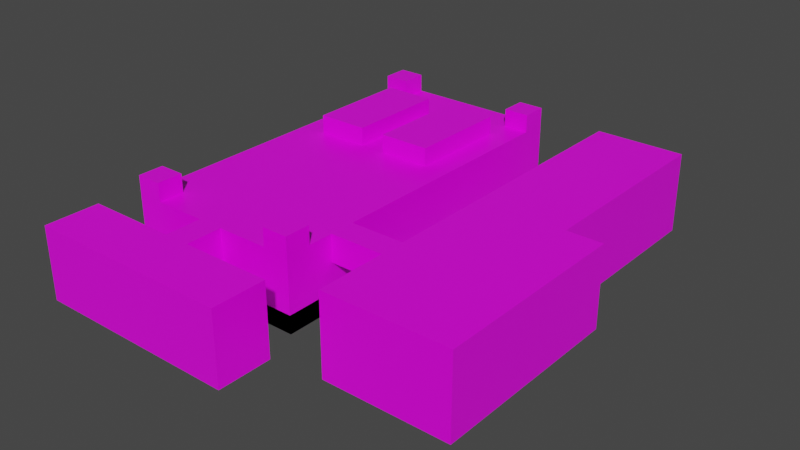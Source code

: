 # Source: schoolOfChemistry.blend  (saved by Blender 2.90.8; exported with 4.5.12 LTS)
import bpy
from mathutils import Matrix  # noqa: F401  (used for matrix-valued properties, if any)

bpy.ops.wm.read_factory_settings(use_empty=True)
scene = bpy.context.scene
scene.name = 'Scene'

# ---- collections
col_collection = bpy.data.collections.new('Collection'); scene.collection.children.link(col_collection)

# ---- images (referenced by path relative to the original .blend; pixels are not part of the script)
import os
ASSET_DIR = os.environ.get("B2B_ASSET_DIR", "")  # directory of the original .blend (textures are referenced by path, not embedded)
HERE = os.path.dirname(os.path.abspath(__file__))  # packed textures are extracted next to this script under _unpacked/

def load_image(name, relpath, width, height, colorspace="sRGB"):
    """Load a texture the original file referenced (path relative to the .blend, or extracted next to this script)."""
    p = next((c for c in (os.path.join(HERE, relpath), os.path.join(ASSET_DIR, relpath)) if relpath and os.path.exists(c)), "")
    if p:
        img = bpy.data.images.load(p, check_existing=True)
        img.name = name
    else:  # same state as the original file: an image datablock whose file is absent (Cycles renders it pink)
        img = bpy.data.images.new(name, width, height)
        img.source = "FILE"
        img.filepath = "//" + (relpath or name)
    img.colorspace_settings.name = colorspace
    return img
img_imphenziapalette01_png = load_image('ImphenziaPalette01.png', 'ImphenziaPalette01.png', 1024, 1024, 'sRGB')

# ---- materials (node trees are filled in below, after node groups)
mat_material = bpy.data.materials.new('Material')
mat_material.alpha_threshold = 0.0
mat_material.use_transparent_shadow = False
mat_material.line_color = (0.0, 0.0, 0.0, 1.0)

# ---- material node trees
mat_material.use_nodes = True; mat_material.node_tree.nodes.clear()
_N = mat_material.node_tree.nodes; _L = mat_material.node_tree.links
n0 = _N.new('ShaderNodeOutputMaterial'); n0.name = 'Material Output'; n0.location = (300, 300)
n1 = _N.new('ShaderNodeBsdfPrincipled'); n1.name = 'Principled BSDF'; n1.location = (10, 300)
n1.distribution = 'GGX'
n1.subsurface_method = 'BURLEY'
n1.inputs[2].default_value = 0.4
n1.inputs[3].default_value = 1.45
n1.inputs[27].default_value = (0.0, 0.0, 0.0, 1.0)
n1.inputs[28].default_value = 1.0
n2 = _N.new('ShaderNodeTexImage'); n2.name = 'Image Texture'; n2.location = (-289, 222)
n2.image = img_imphenziapalette01_png
n2.interpolation = 'Closest'
_L.new(n1.outputs[0], n0.inputs[0])
_L.new(n2.outputs[0], n1.inputs[0])
n0.is_active_output = True

# ---- world
world_world = bpy.data.worlds.new('World'); scene.world = world_world
world_world.use_nodes = True; world_world.node_tree.nodes.clear()
_N = world_world.node_tree.nodes; _L = world_world.node_tree.links
n0 = _N.new('ShaderNodeOutputWorld'); n0.name = 'World Output'; n0.location = (300, 300)
n1 = _N.new('ShaderNodeBackground'); n1.name = 'Background'; n1.location = (10, 300)
n1.inputs[0].default_value = (0.05088, 0.05088, 0.05088, 1.0)
_L.new(n1.outputs[0], n0.inputs[0])
n0.is_active_output = True
world_world.color = (0.05088, 0.05088, 0.05088)
world_world.use_sun_shadow = False
world_world.sun_shadow_jitter_overblur = 0.0

# ---- meshes
me_cube = bpy.data.meshes.new('Cube')
me_cube.from_pydata([(10.0, 20.0, 2.0), (10.0, 20.0, 0.0), (10.0, -20.0, 2.0), (10.0, -20.0, 0.0), (-10.0, 20.0, 2.0), (-10.0, 20.0, 0.0), (-10.0, -20.0, 2.0), (-10.0, -20.0, 0.0), (10.0, 20.0, 2.0), (10.0, 20.0, 0.0), (10.0, -20.0, 2.0), (10.0, -20.0, 0.0), (-10.0, 20.0, 2.0), (-10.0, 20.0, 0.0), (-10.0, -20.0, 2.0), (-10.0, -20.0, 0.0), (10.0, -20.0, 8.0), (-10.0, -20.0, 8.0), (10.0, 20.0, 8.0), (-10.0, 20.0, 8.0), (7.143, 20.0, 0.0), (4.286, 20.0, 0.0), (1.429, 20.0, 0.0), (-1.429, 20.0, 0.0), (-4.286, 20.0, 0.0), (-7.143, 20.0, 0.0), (7.143, -20.0, 2.0), (4.286, -20.0, 2.0), (1.429, -20.0, 2.0), (-1.429, -20.0, 2.0), (-4.286, -20.0, 2.0), (-7.143, -20.0, 2.0), (-7.143, -20.0, 0.0), (-4.286, -20.0, 0.0), (-1.429, -20.0, 0.0), (1.429, -20.0, 0.0), (4.286, -20.0, 0.0), (7.143, -20.0, 0.0), (-7.143, 20.0, 2.0), (-4.286, 20.0, 2.0), (-1.429, 20.0, 2.0), (1.429, 20.0, 2.0), (4.286, 20.0, 2.0), (7.143, 20.0, 2.0), (7.143, -20.0, 8.0), (4.286, -20.0, 8.0), (1.429, -20.0, 8.0), (-1.429, -20.0, 8.0), (-4.286, -20.0, 8.0), (-7.143, -20.0, 8.0), (-7.143, 20.0, 8.0), (-4.286, 20.0, 8.0), (-1.429, 20.0, 8.0), (1.429, 20.0, 8.0), (4.286, 20.0, 8.0), (7.143, 20.0, 8.0), (-10.0, 17.14, 0.0), (-10.0, 14.29, 0.0), (-10.0, 11.43, 0.0), (-10.0, 8.571, 0.0), (-10.0, 5.714, 0.0), (-10.0, 2.857, 0.0), (-10.0, -4.768e-07, 0.0), (-10.0, -2.857, 0.0), (-10.0, -5.714, 0.0), (-10.0, -8.571, 0.0), (-10.0, -11.43, 0.0), (-10.0, -14.29, 0.0), (-10.0, -17.14, 0.0), (10.0, 17.14, 2.0), (10.0, 14.29, 2.0), (10.0, 11.43, 2.0), (10.0, 8.571, 2.0), (10.0, 5.714, 2.0), (10.0, 2.857, 2.0), (10.0, -4.768e-07, 2.0), (10.0, -2.857, 2.0), (10.0, -5.714, 2.0), (10.0, -8.571, 2.0), (10.0, -11.43, 2.0), (10.0, -14.29, 2.0), (10.0, -17.14, 2.0), (-10.0, -17.14, 2.0), (-10.0, -14.29, 2.0), (-10.0, -11.43, 2.0), (-10.0, -8.571, 2.0), (-10.0, -5.714, 2.0), (-10.0, -2.857, 2.0), (-10.0, 4.768e-07, 2.0), (-10.0, 2.857, 2.0), (-10.0, 5.714, 2.0), (-10.0, 8.571, 2.0), (-10.0, 11.43, 2.0), (-10.0, 14.29, 2.0), (-10.0, 17.14, 2.0), (10.0, -17.14, 0.0), (10.0, -14.29, 0.0), (10.0, -11.43, 0.0), (10.0, -8.571, 0.0), (10.0, -5.714, 0.0), (10.0, -2.857, 0.0), (10.0, 4.768e-07, 0.0), (10.0, 2.857, 0.0), (10.0, 5.714, 0.0), (10.0, 8.571, 0.0), (10.0, 11.43, 0.0), (10.0, 14.29, 0.0), (10.0, 17.14, 0.0), (10.0, 17.14, 8.0), (10.0, 14.29, 8.0), (10.0, 11.43, 8.0), (10.0, 8.571, 8.0), (10.0, 5.714, 8.0), (10.0, 2.857, 8.0), (10.0, -4.768e-07, 8.0), (10.0, -2.857, 8.0), (10.0, -5.714, 8.0), (10.0, -8.571, 8.0), (10.0, -11.43, 8.0), (10.0, -14.29, 8.0), (10.0, -17.14, 8.0), (-10.0, -17.14, 8.0), (-10.0, -14.29, 8.0), (-10.0, -11.43, 8.0), (-10.0, -8.571, 8.0), (-10.0, -5.714, 8.0), (-10.0, -2.857, 8.0), (-10.0, 4.768e-07, 8.0), (-10.0, 2.857, 8.0), (-10.0, 5.714, 8.0), (-10.0, 8.571, 8.0), (-10.0, 11.43, 8.0), (-10.0, 14.29, 8.0), (-10.0, 17.14, 8.0), (7.143, 17.14, 8.0), (7.143, 14.29, 8.0), (7.143, 11.43, 8.0), (7.143, 8.571, 8.0), (7.143, 5.714, 8.0), (7.143, 2.857, 8.0), (7.143, -4.768e-07, 8.0), (7.143, -2.857, 8.0), (7.143, -5.714, 8.0), (7.143, -8.571, 8.0), (7.143, -11.43, 8.0), (7.143, -14.29, 8.0), (7.143, -17.14, 8.0), (4.286, 17.14, 8.0), (4.286, 14.29, 8.0), (-1.429, 8.571, 10.0), (-1.429, 11.43, 10.0), (-1.429, 14.29, 10.0), (4.286, 2.857, 8.0), (4.286, -4.768e-07, 8.0), (4.286, -2.857, 8.0), (4.286, -5.714, 8.0), (4.286, -8.571, 8.0), (4.286, -11.43, 8.0), (4.286, -14.29, 8.0), (4.286, -17.14, 8.0), (1.429, 17.14, 8.0), (1.429, 14.29, 8.0), (1.429, 11.43, 8.0), (1.429, 8.571, 8.0), (1.429, 5.714, 8.0), (1.429, 2.857, 8.0), (1.429, -4.768e-07, 8.0), (1.429, -2.857, 8.0), (1.429, -5.714, 8.0), (1.429, -8.571, 8.0), (1.429, -11.43, 8.0), (1.429, -14.29, 8.0), (1.429, -17.14, 8.0), (-1.429, 17.14, 8.0), (-1.429, 14.29, 8.0), (-1.429, 11.43, 8.0), (-1.429, 8.571, 8.0), (-1.429, 5.714, 8.0), (-1.429, 2.857, 8.0), (-1.429, -4.768e-07, 8.0), (-1.429, -2.857, 8.0), (-1.429, -5.714, 8.0), (-1.429, -8.571, 8.0), (-1.429, -11.43, 8.0), (-1.429, -14.29, 8.0), (-1.429, -17.14, 8.0), (-4.286, 17.14, 8.0), (-4.286, 14.29, 8.0), (10.0, -20.0, 5.0), (10.0, 20.0, 5.0), (-10.0, 20.0, 5.0), (-4.286, 2.857, 8.0), (-4.286, -4.768e-07, 8.0), (-4.286, -2.857, 8.0), (-4.286, -5.714, 8.0), (-4.286, -8.571, 8.0), (-4.286, -11.43, 8.0), (-4.286, -14.29, 8.0), (-4.286, -17.14, 8.0), (-7.143, 17.14, 8.0), (-7.143, 14.29, 8.0), (-7.143, 11.43, 8.0), (-7.143, 8.571, 8.0), (-7.143, 5.714, 8.0), (-7.143, 2.857, 8.0), (-7.143, -4.768e-07, 8.0), (-7.143, -2.857, 8.0), (-7.143, -5.714, 8.0), (-7.143, -8.571, 8.0), (-7.143, -11.43, 8.0), (-7.143, -14.29, 8.0), (-7.143, -17.14, 8.0), (-7.143, 17.14, 0.0), (-7.143, 14.29, 0.0), (-7.143, 11.43, 0.0), (-7.143, 8.571, 0.0), (-7.143, 5.714, 0.0), (-7.143, 2.857, 0.0), (-7.143, -4.768e-07, 0.0), (-7.143, -2.857, 0.0), (-7.143, -5.714, 0.0), (-7.143, -8.571, 0.0), (-7.143, -11.43, 0.0), (-7.143, -14.29, 0.0), (-7.143, -17.14, 0.0), (-4.286, 17.14, 0.0), (-4.286, 14.29, 0.0), (-4.286, 11.43, 0.0), (-4.286, 8.571, 0.0), (-4.286, 5.714, 0.0), (-4.286, 2.857, 0.0), (-4.286, -4.768e-07, 0.0), (-4.286, -2.857, 0.0), (-4.286, -5.714, 0.0), (-4.286, -8.571, 0.0), (-4.286, -11.43, 0.0), (-4.286, -14.29, 0.0), (-4.286, -17.14, 0.0), (-1.429, 17.14, 0.0), (-1.429, 14.29, 0.0), (-1.429, 11.43, 0.0), (-1.429, 8.571, 0.0), (-1.429, 5.714, 0.0), (-1.429, 2.857, 0.0), (-1.429, -4.768e-07, 0.0), (-1.429, -2.857, 0.0), (-1.429, -5.714, 0.0), (-1.429, -8.571, 0.0), (-1.429, -11.43, 0.0), (-1.429, -14.29, 0.0), (-1.429, -17.14, 0.0), (1.429, 17.14, 0.0), (1.429, 14.29, 0.0), (1.429, 11.43, 0.0), (1.429, 8.571, 0.0), (1.429, 5.714, 0.0), (1.429, 2.857, 0.0), (1.429, -4.768e-07, 0.0), (1.429, -2.857, 0.0), (1.429, -5.714, 0.0), (1.429, -8.571, 0.0), (1.429, -11.43, 0.0), (1.429, -14.29, 0.0), (1.429, -17.14, 0.0), (4.286, 17.14, 0.0), (4.286, 14.29, 0.0), (4.286, 11.43, 0.0), (4.286, 8.571, 0.0), (4.286, 5.714, 0.0), (4.286, 2.857, 0.0), (4.286, -4.768e-07, 0.0), (4.286, -2.857, 0.0), (4.286, -5.714, 0.0), (4.286, -8.571, 0.0), (4.286, -11.43, 0.0), (4.286, -14.29, 0.0), (4.286, -17.14, 0.0), (7.143, 17.14, 0.0), (7.143, 14.29, 0.0), (7.143, 11.43, 0.0), (7.143, 8.571, 0.0), (7.143, 5.714, 0.0), (7.143, 2.857, 0.0), (7.143, -4.768e-07, 0.0), (7.143, -2.857, 0.0), (7.143, -5.714, 0.0), (7.143, -8.571, 0.0), (7.143, -11.43, 0.0), (7.143, -14.29, 0.0), (7.143, -17.14, 0.0), (-7.143, -20.0, 10.0), (-10.0, -20.0, 10.0), (10.0, -17.14, 10.0), (10.0, -20.0, 10.0), (-10.0, 17.14, 10.0), (-10.0, 20.0, 10.0), (7.143, 20.0, 10.0), (10.0, 20.0, 10.0), (7.143, -20.0, 10.0), (-7.143, 20.0, 10.0), (7.143, -17.14, 10.0), (-7.143, -17.14, 10.0), (10.0, 17.14, 10.0), (-10.0, -17.14, 10.0), (7.143, 17.14, 10.0), (-7.143, 17.14, 10.0), (7.143, 14.29, 10.0), (7.143, 11.43, 10.0), (7.143, 8.571, 10.0), (7.143, 5.714, 10.0), (7.143, 2.857, 10.0), (4.286, 14.29, 10.0), (4.286, 11.43, 10.0), (4.286, 8.571, 10.0), (4.286, 5.714, 10.0), (4.286, 2.857, 10.0), (1.429, 14.29, 10.0), (1.429, 11.43, 10.0), (1.429, 8.571, 10.0), (1.429, 5.714, 10.0), (1.429, 2.857, 10.0), (-1.429, 5.714, 10.0), (-1.429, 2.857, 10.0), (-4.286, 14.29, 10.0), (-4.286, 11.43, 10.0), (-4.286, 8.571, 10.0), (-4.286, 5.714, 10.0), (-4.286, 2.857, 10.0), (-7.143, 14.29, 10.0), (-7.143, 11.43, 10.0), (-7.143, 8.571, 10.0), (-7.143, 5.714, 10.0), (-7.143, 2.857, 10.0), (-10.0, -20.0, 5.0), (-7.143, -20.0, 5.0), (-4.286, -20.0, 5.0), (-1.429, -20.0, 5.0), (1.429, -20.0, 5.0), (4.286, -20.0, 5.0), (7.143, -20.0, 5.0), (7.143, 20.0, 5.0), (4.286, 20.0, 5.0), (1.429, 20.0, 5.0), (-1.429, 20.0, 5.0), (-4.286, 20.0, 5.0), (-7.143, 20.0, 5.0), (10.0, -17.14, 5.0), (10.0, -14.29, 5.0), (10.0, -11.43, 5.0), (10.0, -8.571, 5.0), (10.0, -5.714, 5.0), (10.0, -2.857, 5.0), (10.0, -4.768e-07, 5.0), (10.0, 2.857, 5.0), (10.0, 5.714, 5.0), (10.0, 8.571, 5.0), (10.0, 11.43, 5.0), (10.0, 14.29, 5.0), (10.0, 17.14, 5.0), (-10.0, 17.14, 5.0), (-10.0, 14.29, 5.0), (-10.0, 11.43, 5.0), (-10.0, 8.571, 5.0), (-10.0, 5.714, 5.0), (-10.0, 2.857, 5.0), (-10.0, 4.768e-07, 5.0), (-10.0, -2.857, 5.0), (-10.0, -5.714, 5.0), (-10.0, -8.571, 5.0), (-10.0, -11.43, 5.0), (-10.0, -14.29, 5.0), (-10.0, -17.14, 5.0), (16.0, -11.43, 8.0), (16.0, -14.29, 8.0), (16.0, -14.29, 5.0), (16.0, -11.43, 5.0), (26.0, -11.43, 8.0), (26.0, -14.29, 8.0), (1.429, -24.0, 8.0), (-1.429, -24.0, 2.0), (16.0, -11.43, -1.0), (16.0, -14.29, -1.0), (26.0, -11.43, -1.0), (26.0, -14.29, -1.0), (16.0, -18.29, 5.0), (16.0, -18.29, 8.0), (1.429, -24.0, 2.0), (26.0, -18.29, 8.0), (26.0, -18.29, -1.0), (16.0, -18.29, -1.0), (16.0, -22.29, 5.0), (16.0, -22.29, 8.0), (26.0, -22.29, 5.0), (26.0, -22.29, 8.0), (26.0, -22.29, -1.0), (16.0, -22.29, -1.0), (16.0, 22.57, 5.0), (16.0, 22.57, 8.0), (26.0, 22.57, 5.0), (26.0, 22.57, 8.0), (16.0, 22.57, -1.0), (26.0, 22.57, -1.0), (16.0, -0.09524, -1.0), (16.0, 11.24, -1.0), (26.0, 11.24, -1.0), (26.0, -0.09524, -1.0), (26.0, -0.09524, 5.0), (26.0, 11.24, 5.0), (26.0, 11.24, 8.0), (26.0, -0.09524, 8.0), (16.0, 11.24, 8.0), (16.0, -0.09524, 8.0), (16.0, 11.24, 5.0), (16.0, -0.09524, 5.0), (30.0, -11.43, 8.0), (30.0, -14.29, 8.0), (30.0, -14.29, 5.0), (30.0, -11.43, 5.0), (30.0, -11.43, -1.0), (30.0, -14.29, -1.0), (30.0, -18.29, 5.0), (30.0, -18.29, 8.0), (30.0, -18.29, -1.0), (30.0, -22.29, 5.0), (30.0, -22.29, 8.0), (30.0, -22.29, -1.0), (30.0, -0.09524, -1.0), (30.0, -0.09524, 8.0), (30.0, -0.09524, 5.0), (-1.429, -24.0, 8.0), (-1.429, -24.0, 5.0), (1.429, -24.0, 5.0), (1.429, -30.0, 2.0), (-1.429, -30.0, 2.0), (1.429, -30.0, 8.0), (-1.429, -30.0, 8.0), (-1.429, -30.0, 5.0), (1.429, -30.0, 5.0), (-11.43, -24.0, 5.0), (-11.43, -24.0, 8.0), (-11.43, -24.0, 2.0), (-11.43, -30.0, 5.0), (-11.43, -30.0, 8.0), (-11.43, -30.0, 2.0), (11.43, -24.0, 5.0), (11.43, -24.0, 8.0), (11.43, -24.0, 2.0), (11.43, -30.0, 5.0), (11.43, -30.0, 8.0), (11.43, -30.0, 2.0), (1.429, -24.0, 2.0), (-1.429, -24.0, 2.0), (1.429, -30.0, 2.0), (-1.429, -30.0, 2.0), (-11.43, -24.0, 2.0), (-11.43, -30.0, 2.0), (11.43, -24.0, 5.0), (11.43, -24.0, 8.0), (11.43, -24.0, 2.0), (11.43, -30.0, 5.0), (11.43, -30.0, 8.0), (11.43, -30.0, 2.0), (1.429, -24.0, 0.0), (-1.429, -24.0, 0.0), (1.429, -30.0, 0.0), (-1.429, -30.0, 0.0), (-11.43, -24.0, 0.0), (-11.43, -30.0, 0.0), (11.43, -30.0, 0.0), (11.43, -24.0, 0.0)], [], [(0, 2, 6, 4), (3, 7, 6, 2), (7, 5, 4, 6), (5, 7, 3, 1), (1, 3, 2, 0), (5, 1, 0, 4), (345, 190, 19, 50), (32, 31, 14, 15), (56, 94, 12, 13), (289, 95, 11, 37), (95, 81, 10, 11), (20, 43, 8, 9), (199, 50, 299, 305), (339, 188, 16, 44), (371, 333, 17, 121), (358, 189, 18, 108), (333, 334, 49, 17), (334, 335, 48, 49), (335, 336, 47, 48), (47, 336, 430, 429), (337, 338, 45, 46), (338, 339, 44, 45), (133, 199, 305, 294), (146, 159, 45, 44), (159, 172, 46, 45), (172, 185, 47, 46), (185, 198, 48, 47), (198, 211, 49, 48), (13, 12, 38, 25), (25, 38, 39, 24), (24, 39, 40, 23), (23, 40, 41, 22), (22, 41, 42, 21), (21, 42, 43, 20), (68, 224, 32, 15), (224, 237, 33, 32), (237, 250, 34, 33), (250, 263, 35, 34), (263, 276, 36, 35), (276, 289, 37, 36), (11, 10, 26, 37), (37, 26, 27, 36), (36, 27, 28, 35), (35, 28, 29, 34), (34, 29, 30, 33), (33, 30, 31, 32), (189, 340, 55, 18), (340, 341, 54, 55), (341, 342, 53, 54), (342, 343, 52, 53), (343, 344, 51, 52), (344, 345, 50, 51), (21, 20, 277, 264), (264, 277, 278, 265), (265, 278, 279, 266), (266, 279, 280, 267), (267, 280, 281, 268), (268, 281, 282, 269), (269, 282, 283, 270), (270, 283, 284, 271), (271, 284, 285, 272), (272, 285, 286, 273), (273, 286, 287, 274), (274, 287, 288, 275), (275, 288, 289, 276), (22, 21, 264, 251), (251, 264, 265, 252), (252, 265, 266, 253), (253, 266, 267, 254), (254, 267, 268, 255), (255, 268, 269, 256), (256, 269, 270, 257), (257, 270, 271, 258), (258, 271, 272, 259), (259, 272, 273, 260), (260, 273, 274, 261), (261, 274, 275, 262), (262, 275, 276, 263), (23, 22, 251, 238), (238, 251, 252, 239), (239, 252, 253, 240), (240, 253, 254, 241), (241, 254, 255, 242), (242, 255, 256, 243), (243, 256, 257, 244), (244, 257, 258, 245), (245, 258, 259, 246), (246, 259, 260, 247), (247, 260, 261, 248), (248, 261, 262, 249), (249, 262, 263, 250), (24, 23, 238, 225), (225, 238, 239, 226), (226, 239, 240, 227), (227, 240, 241, 228), (228, 241, 242, 229), (229, 242, 243, 230), (230, 243, 244, 231), (231, 244, 245, 232), (232, 245, 246, 233), (233, 246, 247, 234), (234, 247, 248, 235), (235, 248, 249, 236), (236, 249, 250, 237), (25, 24, 225, 212), (212, 225, 226, 213), (213, 226, 227, 214), (214, 227, 228, 215), (215, 228, 229, 216), (216, 229, 230, 217), (217, 230, 231, 218), (218, 231, 232, 219), (219, 232, 233, 220), (220, 233, 234, 221), (221, 234, 235, 222), (222, 235, 236, 223), (223, 236, 237, 224), (13, 25, 212, 56), (56, 212, 213, 57), (57, 213, 214, 58), (58, 214, 215, 59), (59, 215, 216, 60), (60, 216, 217, 61), (61, 217, 218, 62), (62, 218, 219, 63), (63, 219, 220, 64), (64, 220, 221, 65), (65, 221, 222, 66), (66, 222, 223, 67), (67, 223, 224, 68), (51, 50, 199, 186), (186, 199, 200, 187), (178, 177, 321, 322), (174, 187, 323, 151), (200, 201, 329, 328), (177, 176, 149, 321), (191, 204, 205, 192), (192, 205, 206, 193), (193, 206, 207, 194), (194, 207, 208, 195), (195, 208, 209, 196), (196, 209, 210, 197), (197, 210, 211, 198), (52, 51, 186, 173), (173, 186, 187, 174), (203, 204, 332, 331), (176, 175, 150, 149), (202, 203, 331, 330), (204, 191, 327, 332), (178, 191, 192, 179), (179, 192, 193, 180), (180, 193, 194, 181), (181, 194, 195, 182), (182, 195, 196, 183), (183, 196, 197, 184), (184, 197, 198, 185), (53, 52, 173, 160), (160, 173, 174, 161), (161, 174, 175, 162), (162, 175, 176, 163), (163, 176, 177, 164), (164, 177, 178, 165), (165, 178, 179, 166), (166, 179, 180, 167), (167, 180, 181, 168), (168, 181, 182, 169), (169, 182, 183, 170), (170, 183, 184, 171), (171, 184, 185, 172), (54, 53, 160, 147), (147, 160, 161, 148), (148, 161, 316, 311), (136, 135, 306, 307), (152, 139, 310, 315), (162, 163, 318, 317), (152, 165, 166, 153), (153, 166, 167, 154), (154, 167, 168, 155), (155, 168, 169, 156), (156, 169, 170, 157), (157, 170, 171, 158), (158, 171, 172, 159), (55, 54, 147, 134), (134, 147, 148, 135), (139, 138, 309, 310), (135, 148, 311, 306), (161, 162, 317, 316), (138, 137, 308, 309), (139, 152, 153, 140), (140, 153, 154, 141), (141, 154, 155, 142), (142, 155, 156, 143), (143, 156, 157, 144), (144, 157, 158, 145), (145, 158, 159, 146), (17, 49, 290, 291), (108, 134, 135, 109), (109, 135, 136, 110), (110, 136, 137, 111), (111, 137, 138, 112), (112, 138, 139, 113), (113, 139, 140, 114), (114, 140, 141, 115), (115, 141, 142, 116), (116, 142, 143, 117), (117, 143, 144, 118), (118, 144, 145, 119), (119, 145, 146, 120), (188, 346, 120, 16), (346, 347, 119, 120), (118, 119, 373, 372), (348, 349, 117, 118), (349, 350, 116, 117), (350, 351, 115, 116), (351, 352, 114, 115), (352, 353, 113, 114), (353, 354, 112, 113), (354, 355, 111, 112), (355, 356, 110, 111), (356, 357, 109, 110), (357, 358, 108, 109), (190, 359, 133, 19), (359, 360, 132, 133), (360, 361, 131, 132), (361, 362, 130, 131), (362, 363, 129, 130), (363, 364, 128, 129), (364, 365, 127, 128), (365, 366, 126, 127), (366, 367, 125, 126), (367, 368, 124, 125), (368, 369, 123, 124), (369, 370, 122, 123), (370, 371, 121, 122), (108, 18, 297, 302), (199, 133, 132, 200), (200, 132, 131, 201), (201, 131, 130, 202), (202, 130, 129, 203), (203, 129, 128, 204), (204, 128, 127, 205), (205, 127, 126, 206), (206, 126, 125, 207), (207, 125, 124, 208), (208, 124, 123, 209), (209, 123, 122, 210), (210, 122, 121, 211), (9, 8, 69, 107), (107, 69, 70, 106), (106, 70, 71, 105), (105, 71, 72, 104), (104, 72, 73, 103), (103, 73, 74, 102), (102, 74, 75, 101), (101, 75, 76, 100), (100, 76, 77, 99), (99, 77, 78, 98), (98, 78, 79, 97), (97, 79, 80, 96), (96, 80, 81, 95), (20, 9, 107, 277), (277, 107, 106, 278), (278, 106, 105, 279), (279, 105, 104, 280), (280, 104, 103, 281), (281, 103, 102, 282), (282, 102, 101, 283), (283, 101, 100, 284), (284, 100, 99, 285), (285, 99, 98, 286), (286, 98, 97, 287), (287, 97, 96, 288), (288, 96, 95, 289), (15, 14, 82, 68), (68, 82, 83, 67), (67, 83, 84, 66), (66, 84, 85, 65), (65, 85, 86, 64), (64, 86, 87, 63), (63, 87, 88, 62), (62, 88, 89, 61), (61, 89, 90, 60), (60, 90, 91, 59), (59, 91, 92, 58), (58, 92, 93, 57), (57, 93, 94, 56), (301, 303, 291, 290), (292, 300, 298, 293), (297, 296, 304, 302), (299, 295, 294, 305), (16, 120, 292, 293), (50, 19, 295, 299), (19, 133, 294, 295), (44, 16, 293, 298), (55, 134, 304, 296), (120, 146, 300, 292), (18, 55, 296, 297), (49, 211, 301, 290), (121, 17, 291, 303), (211, 121, 303, 301), (134, 108, 302, 304), (146, 44, 298, 300), (311, 316, 317, 312), (312, 317, 318, 313), (313, 318, 319, 314), (314, 319, 320, 315), (306, 311, 312, 307), (307, 312, 313, 308), (308, 313, 314, 309), (309, 314, 315, 310), (165, 152, 315, 320), (163, 164, 319, 318), (137, 136, 307, 308), (164, 165, 320, 319), (323, 328, 329, 324), (324, 329, 330, 325), (325, 330, 331, 326), (326, 331, 332, 327), (151, 323, 324, 150), (150, 324, 325, 149), (149, 325, 326, 321), (321, 326, 327, 322), (201, 202, 330, 329), (175, 174, 151, 150), (191, 178, 322, 327), (187, 200, 328, 323), (83, 82, 371, 370), (84, 83, 370, 369), (85, 84, 369, 368), (86, 85, 368, 367), (87, 86, 367, 366), (88, 87, 366, 365), (89, 88, 365, 364), (90, 89, 364, 363), (91, 90, 363, 362), (92, 91, 362, 361), (93, 92, 361, 360), (94, 93, 360, 359), (12, 94, 359, 190), (70, 69, 358, 357), (71, 70, 357, 356), (72, 71, 356, 355), (73, 72, 355, 354), (74, 73, 354, 353), (75, 74, 353, 352), (76, 75, 352, 351), (77, 76, 351, 350), (78, 77, 350, 349), (79, 78, 349, 348), (80, 79, 348, 347), (81, 80, 347, 346), (10, 81, 346, 188), (39, 38, 345, 344), (40, 39, 344, 343), (41, 40, 343, 342), (42, 41, 342, 341), (43, 42, 341, 340), (8, 43, 340, 189), (27, 26, 339, 338), (28, 27, 338, 337), (46, 47, 429, 378), (30, 29, 336, 335), (31, 30, 335, 334), (14, 31, 334, 333), (69, 8, 189, 358), (82, 14, 333, 371), (26, 10, 188, 339), (38, 12, 190, 345), (374, 375, 380, 381), (347, 348, 375, 374), (119, 347, 374, 373), (348, 118, 372, 375), (393, 392, 423, 424), (394, 388, 422, 425), (408, 407, 398, 399), (372, 373, 377, 376), (381, 380, 382, 383), (404, 403, 400, 401), (377, 373, 385, 387), (409, 376, 414, 427), (387, 385, 391, 393), (384, 389, 395, 390), (373, 374, 384, 385), (374, 381, 389, 384), (381, 383, 388, 389), (405, 406, 428, 426), (391, 390, 392, 393), (392, 390, 395, 394), (388, 383, 419, 422), (376, 377, 415, 414), (389, 388, 394, 395), (385, 384, 390, 391), (396, 397, 399, 398), (396, 398, 401, 400), (410, 408, 399, 397), (412, 410, 397, 396), (407, 404, 401, 398), (403, 412, 396, 400), (380, 375, 413, 402), (402, 413, 412, 403), (392, 394, 425, 423), (406, 405, 404, 407), (375, 372, 411, 413), (413, 411, 410, 412), (372, 376, 409, 411), (411, 409, 408, 410), (382, 380, 402, 405), (405, 402, 403, 404), (387, 393, 424, 421), (409, 406, 407, 408), (416, 417, 414, 415), (419, 416, 420, 422), (417, 416, 419, 418), (416, 415, 421, 420), (420, 421, 424, 423), (422, 420, 423, 425), (417, 418, 426, 428), (414, 417, 428, 427), (383, 382, 418, 419), (406, 409, 427, 428), (377, 387, 421, 415), (382, 405, 426, 418), (386, 431, 444, 446), (378, 434, 448, 445), (336, 29, 379, 430), (337, 46, 378, 431), (28, 337, 431, 386), (29, 28, 386, 379), (436, 437, 434, 435), (433, 432, 437, 436), (378, 429, 435, 434), (436, 435, 442, 441), (433, 436, 441, 443), (444, 445, 457, 456), (438, 440, 443, 441), (439, 438, 441, 442), (435, 429, 439, 442), (430, 379, 440, 438), (429, 430, 438, 439), (443, 440, 454, 455), (432, 433, 453, 452), (449, 432, 452, 461), (431, 378, 445, 444), (448, 447, 459, 460), (437, 432, 449, 447), (434, 437, 447, 448), (458, 461, 468, 469), (450, 458, 469, 462), (456, 457, 460, 459), (458, 456, 459, 461), (453, 455, 467, 465), (447, 449, 461, 459), (446, 444, 456, 458), (379, 386, 450, 451), (440, 379, 451, 454), (433, 443, 455, 453), (386, 446, 458, 450), (445, 448, 460, 457), (463, 462, 464, 465), (463, 465, 467, 466), (464, 462, 469, 468), (452, 453, 465, 464), (454, 451, 463, 466), (461, 452, 464, 468), (455, 454, 466, 467), (451, 450, 462, 463)])
_uv = me_cube.uv_layers.new(name='UVMap')
_uv.uv.foreach_set('vector', [0.4512, 0.6699, 0.4512, 0.6699, 0.4512, 0.6699, 0.4512, 0.6699, 0.4512, 0.6699, 0.4512, 0.6699, 0.4512, 0.6699, 0.4512, 0.6699, 0.4512, 0.6699, 0.4512, 0.6699, 0.4512, 0.6699, 0.4512, 0.6699, 0.4512, 0.6699, 0.4512, 0.6699, 0.4512, 0.6699, 0.4512, 0.6699, 0.4512, 0.6699, 0.4512, 0.6699, 0.4512, 0.6699, 0.4512, 0.6699, 0.4512, 0.6699, 0.4512, 0.6699, 0.4512, 0.6699, 0.4512, 0.6699, 0.4512, 0.6699, 0.4512, 0.6699, 0.4512, 0.6699, 0.4512, 0.6699, 0.4512, 0.6699, 0.4512, 0.6699, 0.4512, 0.6699, 0.4512, 0.6699, 0.4512, 0.6699, 0.4512, 0.6699, 0.4512, 0.6699, 0.4512, 0.6699, 0.4512, 0.6699, 0.4512, 0.6699, 0.4512, 0.6699, 0.4512, 0.6699, 0.4512, 0.6699, 0.4512, 0.6699, 0.4512, 0.6699, 0.4512, 0.6699, 0.4512, 0.6699, 0.4512, 0.6699, 0.4512, 0.6699, 0.4512, 0.6699, 0.4512, 0.6699, 0.4512, 0.6699, 0.4512, 0.6699, 0.4512, 0.6699, 0.4512, 0.6699, 0.4512, 0.6699, 0.4512, 0.6699, 0.4512, 0.6699, 0.4512, 0.6699, 0.4512, 0.6699, 0.4512, 0.6699, 0.4512, 0.6699, 0.4512, 0.6699, 0.4512, 0.6699, 0.4512, 0.6699, 0.4512, 0.6699, 0.4512, 0.6699, 0.4512, 0.6699, 0.4512, 0.6699, 0.4512, 0.6699, 0.4512, 0.6699, 0.4512, 0.6699, 0.4512, 0.6699, 0.4512, 0.6699, 0.4512, 0.6699, 0.4512, 0.6699, 0.4512, 0.6699, 0.4512, 0.6699, 0.4512, 0.6699, 0.4512, 0.6699, 0.4512, 0.6699, 0.4512, 0.6699, 0.4512, 0.6699, 0.4512, 0.6699, 0.4512, 0.6699, 0.4512, 0.6699, 0.4512, 0.6699, 0.4512, 0.6699, 0.4512, 0.6699, 0.4512, 0.6699, 0.4512, 0.6699, 0.4512, 0.6699, 0.4512, 0.6699, 0.4512, 0.6699, 0.4512, 0.6699, 0.4512, 0.6699, 0.4512, 0.6699, 0.4512, 0.6699, 0.4512, 0.6699, 0.4512, 0.6699, 0.4512, 0.6699, 0.4512, 0.6699, 0.4512, 0.6699, 0.4512, 0.6699, 0.4512, 0.6699, 0.4512, 0.6699, 0.4512, 0.6699, 0.4512, 0.6699, 0.4512, 0.6699, 0.4512, 0.6699, 0.4512, 0.6699, 0.4512, 0.6699, 0.4512, 0.6699, 0.4512, 0.6699, 0.4512, 0.6699, 0.4512, 0.6699, 0.4512, 0.6699, 0.4512, 0.6699, 0.4512, 0.6699, 0.4512, 0.6699, 0.4512, 0.6699, 0.4512, 0.6699, 0.4512, 0.6699, 0.4512, 0.6699, 0.4512, 0.6699, 0.4512, 0.6699, 0.4512, 0.6699, 0.4512, 0.6699, 0.4512, 0.6699, 0.4512, 0.6699, 0.4512, 0.6699, 0.4512, 0.6699, 0.4512, 0.6699, 0.4512, 0.6699, 0.4512, 0.6699, 0.4512, 0.6699, 0.4512, 0.6699, 0.4512, 0.6699, 0.4512, 0.6699, 0.4512, 0.6699, 0.4512, 0.6699, 0.4512, 0.6699, 0.4512, 0.6699, 0.4512, 0.6699, 0.4512, 0.6699, 0.4512, 0.6699, 0.4512, 0.6699, 0.4512, 0.6699, 0.4512, 0.6699, 0.4512, 0.6699, 0.4512, 0.6699, 0.4512, 0.6699, 0.4512, 0.6699, 0.4512, 0.6699, 0.4512, 0.6699, 0.4512, 0.6699, 0.4512, 0.6699, 0.4512, 0.6699, 0.4512, 0.6699, 0.4512, 0.6699, 0.4512, 0.6699, 0.4512, 0.6699, 0.4512, 0.6699, 0.4512, 0.6699, 0.4512, 0.6699, 0.4512, 0.6699, 0.4512, 0.6699, 0.4512, 0.6699, 0.4512, 0.6699, 0.4512, 0.6699, 0.4512, 0.6699, 0.4512, 0.6699, 0.4512, 0.6699, 0.4512, 0.6699, 0.4512, 0.6699, 0.4512, 0.6699, 0.4512, 0.6699, 0.4512, 0.6699, 0.4512, 0.6699, 0.4512, 0.6699, 0.4512, 0.6699, 0.4512, 0.6699, 0.4512, 0.6699, 0.4512, 0.6699, 0.4512, 0.6699, 0.4512, 0.6699, 0.4512, 0.6699, 0.4512, 0.6699, 0.4512, 0.6699, 0.4512, 0.6699, 0.4512, 0.6699, 0.4512, 0.6699, 0.4512, 0.6699, 0.4512, 0.6699, 0.4512, 0.6699, 0.4512, 0.6699, 0.4512, 0.6699, 0.4512, 0.6699, 0.4512, 0.6699, 0.4512, 0.6699, 0.4512, 0.6699, 0.4512, 0.6699, 0.4512, 0.6699, 0.4512, 0.6699, 0.4512, 0.6699, 0.4512, 0.6699, 0.4512, 0.6699, 0.4512, 0.6699, 0.4512, 0.6699, 0.4512, 0.6699, 0.4512, 0.6699, 0.4512, 0.6699, 0.4512, 0.6699, 0.4512, 0.6699, 0.4512, 0.6699, 0.4512, 0.6699, 0.4512, 0.6699, 0.4512, 0.6699, 0.4512, 0.6699, 0.4512, 0.6699, 0.4512, 0.6699, 0.4512, 0.6699, 0.4512, 0.6699, 0.4512, 0.6699, 0.4512, 0.6699, 0.4512, 0.6699, 0.4512, 0.6699, 0.4512, 0.6699, 0.4512, 0.6699, 0.4512, 0.6699, 0.4512, 0.6699, 0.4512, 0.6699, 0.4512, 0.6699, 0.4512, 0.6699, 0.4512, 0.6699, 0.4512, 0.6699, 0.4512, 0.6699, 0.4512, 0.6699, 0.4512, 0.6699, 0.4512, 0.6699, 0.4512, 0.6699, 0.4512, 0.6699, 0.4512, 0.6699, 0.4512, 0.6699, 0.4512, 0.6699, 0.4512, 0.6699, 0.4512, 0.6699, 0.4512, 0.6699, 0.4512, 0.6699, 0.4512, 0.6699, 0.4512, 0.6699, 0.4512, 0.6699, 0.4512, 0.6699, 0.4512, 0.6699, 0.4512, 0.6699, 0.4512, 0.6699, 0.4512, 0.6699, 0.4512, 0.6699, 0.4512, 0.6699, 0.4512, 0.6699, 0.4512, 0.6699, 0.4512, 0.6699, 0.4512, 0.6699, 0.4512, 0.6699, 0.4512, 0.6699, 0.4512, 0.6699, 0.4512, 0.6699, 0.4512, 0.6699, 0.4512, 0.6699, 0.4512, 0.6699, 0.4512, 0.6699, 0.4512, 0.6699, 0.4512, 0.6699, 0.4512, 0.6699, 0.4512, 0.6699, 0.4512, 0.6699, 0.4512, 0.6699, 0.4512, 0.6699, 0.4512, 0.6699, 0.4512, 0.6699, 0.4512, 0.6699, 0.4512, 0.6699, 0.4512, 0.6699, 0.4512, 0.6699, 0.4512, 0.6699, 0.4512, 0.6699, 0.4512, 0.6699, 0.4512, 0.6699, 0.4512, 0.6699, 0.4512, 0.6699, 0.4512, 0.6699, 0.4512, 0.6699, 0.4512, 0.6699, 0.4512, 0.6699, 0.4512, 0.6699, 0.4512, 0.6699, 0.4512, 0.6699, 0.4512, 0.6699, 0.4512, 0.6699, 0.4512, 0.6699, 0.4512, 0.6699, 0.4512, 0.6699, 0.4512, 0.6699, 0.4512, 0.6699, 0.4512, 0.6699, 0.4512, 0.6699, 0.4512, 0.6699, 0.4512, 0.6699, 0.4512, 0.6699, 0.4512, 0.6699, 0.4512, 0.6699, 0.4512, 0.6699, 0.4512, 0.6699, 0.4512, 0.6699, 0.4512, 0.6699, 0.4512, 0.6699, 0.4512, 0.6699, 0.4512, 0.6699, 0.4512, 0.6699, 0.4512, 0.6699, 0.4512, 0.6699, 0.4512, 0.6699, 0.4512, 0.6699, 0.4512, 0.6699, 0.4512, 0.6699, 0.4512, 0.6699, 0.4512, 0.6699, 0.4512, 0.6699, 0.4512, 0.6699, 0.4512, 0.6699, 0.4512, 0.6699, 0.4512, 0.6699, 0.4512, 0.6699, 0.4512, 0.6699, 0.4512, 0.6699, 0.4512, 0.6699, 0.4512, 0.6699, 0.4512, 0.6699, 0.4512, 0.6699, 0.4512, 0.6699, 0.4512, 0.6699, 0.4512, 0.6699, 0.4512, 0.6699, 0.4512, 0.6699, 0.4512, 0.6699, 0.4512, 0.6699, 0.4512, 0.6699, 0.4512, 0.6699, 0.4512, 0.6699, 0.4512, 0.6699, 0.4512, 0.6699, 0.4512, 0.6699, 0.4512, 0.6699, 0.4512, 0.6699, 0.4512, 0.6699, 0.4512, 0.6699, 0.4512, 0.6699, 0.4512, 0.6699, 0.4512, 0.6699, 0.4512, 0.6699, 0.4512, 0.6699, 0.4512, 0.6699, 0.4512, 0.6699, 0.4512, 0.6699, 0.4512, 0.6699, 0.4512, 0.6699, 0.4512, 0.6699, 0.4512, 0.6699, 0.4512, 0.6699, 0.4512, 0.6699, 0.4512, 0.6699, 0.4512, 0.6699, 0.4512, 0.6699, 0.4512, 0.6699, 0.4512, 0.6699, 0.4512, 0.6699, 0.4512, 0.6699, 0.4512, 0.6699, 0.4512, 0.6699, 0.4512, 0.6699, 0.4512, 0.6699, 0.4512, 0.6699, 0.4512, 0.6699, 0.4512, 0.6699, 0.4512, 0.6699, 0.4512, 0.6699, 0.4512, 0.6699, 0.4512, 0.6699, 0.4512, 0.6699, 0.4512, 0.6699, 0.4512, 0.6699, 0.4512, 0.6699, 0.4512, 0.6699, 0.4512, 0.6699, 0.4512, 0.6699, 0.4512, 0.6699, 0.4512, 0.6699, 0.4512, 0.6699, 0.4512, 0.6699, 0.4512, 0.6699, 0.4512, 0.6699, 0.4512, 0.6699, 0.4512, 0.6699, 0.4512, 0.6699, 0.4512, 0.6699, 0.4512, 0.6699, 0.4512, 0.6699, 0.4512, 0.6699, 0.4512, 0.6699, 0.4512, 0.6699, 0.4512, 0.6699, 0.4512, 0.6699, 0.4512, 0.6699, 0.4512, 0.6699, 0.4512, 0.6699, 0.4512, 0.6699, 0.4512, 0.6699, 0.4512, 0.6699, 0.4512, 0.6699, 0.4512, 0.6699, 0.4512, 0.6699, 0.4512, 0.6699, 0.4512, 0.6699, 0.4512, 0.6699, 0.4512, 0.6699, 0.4512, 0.6699, 0.4512, 0.6699, 0.4512, 0.6699, 0.4512, 0.6699, 0.4512, 0.6699, 0.4512, 0.6699, 0.4512, 0.6699, 0.4512, 0.6699, 0.4512, 0.6699, 0.4512, 0.6699, 0.4512, 0.6699, 0.4512, 0.6699, 0.4512, 0.6699, 0.4512, 0.6699, 0.4512, 0.6699, 0.4512, 0.6699, 0.4512, 0.6699, 0.4512, 0.6699, 0.4512, 0.6699, 0.4512, 0.6699, 0.4512, 0.6699, 0.4512, 0.6699, 0.4512, 0.6699, 0.4512, 0.6699, 0.4512, 0.6699, 0.4512, 0.6699, 0.4512, 0.6699, 0.4512, 0.6699, 0.4512, 0.6699, 0.4512, 0.6699, 0.4512, 0.6699, 0.4512, 0.6699, 0.4512, 0.6699, 0.4512, 0.6699, 0.4512, 0.6699, 0.4512, 0.6699, 0.4512, 0.6699, 0.4512, 0.6699, 0.4512, 0.6699, 0.4512, 0.6699, 0.4512, 0.6699, 0.4512, 0.6699, 0.4512, 0.6699, 0.4512, 0.6699, 0.4512, 0.6699, 0.4512, 0.6699, 0.4512, 0.6699, 0.4512, 0.6699, 0.4512, 0.6699, 0.4512, 0.6699, 0.4512, 0.6699, 0.4512, 0.6699, 0.4512, 0.6699, 0.4512, 0.6699, 0.4512, 0.6699, 0.4512, 0.6699, 0.4512, 0.6699, 0.4512, 0.6699, 0.4512, 0.6699, 0.4512, 0.6699, 0.4512, 0.6699, 0.4512, 0.6699, 0.4512, 0.6699, 0.4512, 0.6699, 0.4512, 0.6699, 0.4512, 0.6699, 0.4512, 0.6699, 0.4512, 0.6699, 0.4512, 0.6699, 0.4512, 0.6699, 0.4512, 0.6699, 0.4512, 0.6699, 0.4512, 0.6699, 0.4512, 0.6699, 0.4512, 0.6699, 0.4512, 0.6699, 0.4512, 0.6699, 0.4512, 0.6699, 0.4512, 0.6699, 0.4512, 0.6699, 0.4512, 0.6699, 0.4512, 0.6699, 0.4512, 0.6699, 0.4512, 0.6699, 0.4512, 0.6699, 0.4512, 0.6699, 0.4512, 0.6699, 0.4512, 0.6699, 0.4512, 0.6699, 0.4512, 0.6699, 0.4512, 0.6699, 0.4512, 0.6699, 0.4512, 0.6699, 0.4512, 0.6699, 0.4512, 0.6699, 0.4512, 0.6699, 0.4512, 0.6699, 0.4512, 0.6699, 0.4512, 0.6699, 0.4512, 0.6699, 0.4512, 0.6699, 0.4512, 0.6699, 0.4512, 0.6699, 0.4512, 0.6699, 0.4512, 0.6699, 0.4512, 0.6699, 0.4512, 0.6699, 0.4512, 0.6699, 0.4512, 0.6699, 0.4512, 0.6699, 0.4512, 0.6699, 0.4512, 0.6699, 0.4512, 0.6699, 0.4512, 0.6699, 0.4512, 0.6699, 0.4512, 0.6699, 0.4512, 0.6699, 0.4512, 0.6699, 0.4512, 0.6699, 0.4512, 0.6699, 0.4512, 0.6699, 0.4512, 0.6699, 0.4512, 0.6699, 0.4512, 0.6699, 0.4512, 0.6699, 0.4512, 0.6699, 0.4512, 0.6699, 0.4512, 0.6699, 0.4512, 0.6699, 0.4512, 0.6699, 0.4512, 0.6699, 0.4512, 0.6699, 0.4512, 0.6699, 0.4512, 0.6699, 0.4512, 0.6699, 0.4512, 0.6699, 0.4512, 0.6699, 0.4512, 0.6699, 0.4512, 0.6699, 0.4512, 0.6699, 0.4512, 0.6699, 0.4512, 0.6699, 0.4512, 0.6699, 0.4512, 0.6699, 0.4512, 0.6699, 0.4512, 0.6699, 0.4512, 0.6699, 0.4512, 0.6699, 0.4512, 0.6699, 0.4512, 0.6699, 0.4512, 0.6699, 0.4512, 0.6699, 0.4512, 0.6699, 0.4512, 0.6699, 0.4512, 0.6699, 0.4512, 0.6699, 0.4512, 0.6699, 0.4512, 0.6699, 0.4512, 0.6699, 0.4512, 0.6699, 0.4512, 0.6699, 0.4512, 0.6699, 0.4512, 0.6699, 0.4512, 0.6699, 0.4512, 0.6699, 0.4512, 0.6699, 0.4512, 0.6699, 0.4512, 0.6699, 0.4512, 0.6699, 0.4512, 0.6699, 0.4512, 0.6699, 0.4512, 0.6699, 0.4512, 0.6699, 0.4512, 0.6699, 0.4512, 0.6699, 0.4512, 0.6699, 0.4512, 0.6699, 0.4512, 0.6699, 0.4512, 0.6699, 0.4512, 0.6699, 0.4512, 0.6699, 0.4512, 0.6699, 0.4512, 0.6699, 0.4512, 0.6699, 0.4512, 0.6699, 0.4512, 0.6699, 0.4512, 0.6699, 0.4512, 0.6699, 0.4512, 0.6699, 0.4512, 0.6699, 0.4512, 0.6699, 0.4512, 0.6699, 0.4512, 0.6699, 0.4512, 0.6699, 0.4512, 0.6699, 0.4512, 0.6699, 0.4512, 0.6699, 0.4512, 0.6699, 0.4512, 0.6699, 0.4512, 0.6699, 0.4512, 0.6699, 0.4512, 0.6699, 0.4512, 0.6699, 0.4512, 0.6699, 0.4512, 0.6699, 0.4512, 0.6699, 0.4512, 0.6699, 0.4512, 0.6699, 0.4512, 0.6699, 0.4512, 0.6699, 0.4512, 0.6699, 0.4512, 0.6699, 0.4512, 0.6699, 0.4512, 0.6699, 0.4512, 0.6699, 0.4512, 0.6699, 0.4512, 0.6699, 0.4512, 0.6699, 0.4512, 0.6699, 0.4512, 0.6699, 0.4512, 0.6699, 0.4512, 0.6699, 0.4512, 0.6699, 0.4512, 0.6699, 0.4512, 0.6699, 0.4512, 0.6699, 0.4512, 0.6699, 0.4512, 0.6699, 0.4512, 0.6699, 0.4512, 0.6699, 0.4512, 0.6699, 0.4512, 0.6699, 0.4512, 0.6699, 0.4512, 0.6699, 0.4512, 0.6699, 0.4512, 0.6699, 0.4512, 0.6699, 0.4512, 0.6699, 0.4512, 0.6699, 0.4512, 0.6699, 0.4512, 0.6699, 0.4512, 0.6699, 0.4512, 0.6699, 0.4512, 0.6699, 0.4512, 0.6699, 0.4512, 0.6699, 0.4512, 0.6699, 0.4512, 0.6699, 0.4512, 0.6699, 0.4512, 0.6699, 0.4512, 0.6699, 0.4512, 0.6699, 0.4512, 0.6699, 0.4512, 0.6699, 0.4512, 0.6699, 0.4512, 0.6699, 0.4512, 0.6699, 0.4512, 0.6699, 0.4512, 0.6699, 0.4512, 0.6699, 0.4512, 0.6699, 0.4512, 0.6699, 0.4512, 0.6699, 0.4512, 0.6699, 0.4512, 0.6699, 0.4512, 0.6699, 0.4512, 0.6699, 0.4512, 0.6699, 0.4512, 0.6699, 0.4512, 0.6699, 0.4512, 0.6699, 0.4512, 0.6699, 0.4512, 0.6699, 0.4512, 0.6699, 0.4512, 0.6699, 0.4512, 0.6699, 0.4512, 0.6699, 0.4512, 0.6699, 0.4512, 0.6699, 0.4512, 0.6699, 0.4512, 0.6699, 0.4512, 0.6699, 0.4512, 0.6699, 0.4512, 0.6699, 0.4512, 0.6699, 0.4512, 0.6699, 0.4512, 0.6699, 0.4512, 0.6699, 0.4512, 0.6699, 0.4512, 0.6699, 0.4512, 0.6699, 0.4512, 0.6699, 0.4512, 0.6699, 0.4512, 0.6699, 0.4512, 0.6699, 0.4512, 0.6699, 0.4512, 0.6699, 0.4512, 0.6699, 0.4512, 0.6699, 0.4512, 0.6699, 0.4512, 0.6699, 0.4512, 0.6699, 0.4512, 0.6699, 0.4512, 0.6699, 0.4512, 0.6699, 0.4512, 0.6699, 0.4512, 0.6699, 0.4512, 0.6699, 0.4512, 0.6699, 0.4512, 0.6699, 0.4512, 0.6699, 0.4512, 0.6699, 0.4512, 0.6699, 0.4512, 0.6699, 0.4512, 0.6699, 0.4512, 0.6699, 0.4512, 0.6699, 0.4512, 0.6699, 0.4512, 0.6699, 0.4512, 0.6699, 0.4512, 0.6699, 0.4512, 0.6699, 0.4512, 0.6699, 0.4512, 0.6699, 0.4512, 0.6699, 0.4512, 0.6699, 0.4512, 0.6699, 0.4512, 0.6699, 0.4512, 0.6699, 0.4512, 0.6699, 0.4512, 0.6699, 0.4512, 0.6699, 0.4512, 0.6699, 0.4512, 0.6699, 0.4512, 0.6699, 0.4512, 0.6699, 0.4512, 0.6699, 0.4512, 0.6699, 0.4512, 0.6699, 0.4512, 0.6699, 0.4512, 0.6699, 0.4512, 0.6699, 0.4512, 0.6699, 0.4512, 0.6699, 0.4512, 0.6699, 0.4512, 0.6699, 0.4512, 0.6699, 0.4512, 0.6699, 0.4512, 0.6699, 0.4512, 0.6699, 0.4512, 0.6699, 0.4512, 0.6699, 0.4512, 0.6699, 0.4512, 0.6699, 0.4512, 0.6699, 0.4512, 0.6699, 0.4512, 0.6699, 0.4512, 0.6699, 0.4512, 0.6699, 0.4512, 0.6699, 0.4512, 0.6699, 0.4512, 0.6699, 0.4512, 0.6699, 0.4512, 0.6699, 0.4512, 0.6699, 0.4512, 0.6699, 0.4512, 0.6699, 0.4512, 0.6699, 0.4512, 0.6699, 0.4512, 0.6699, 0.4512, 0.6699, 0.4512, 0.6699, 0.4512, 0.6699, 0.4512, 0.6699, 0.4512, 0.6699, 0.4512, 0.6699, 0.4512, 0.6699, 0.4512, 0.6699, 0.4512, 0.6699, 0.4512, 0.6699, 0.4512, 0.6699, 0.4512, 0.6699, 0.4512, 0.6699, 0.4512, 0.6699, 0.4512, 0.6699, 0.4512, 0.6699, 0.4512, 0.6699, 0.4512, 0.6699, 0.4512, 0.6699, 0.4512, 0.6699, 0.4512, 0.6699, 0.4512, 0.6699, 0.4512, 0.6699, 0.4512, 0.6699, 0.4512, 0.6699, 0.4512, 0.6699, 0.4512, 0.6699, 0.4512, 0.6699, 0.4512, 0.6699, 0.4512, 0.6699, 0.4512, 0.6699, 0.4512, 0.6699, 0.4512, 0.6699, 0.4512, 0.6699, 0.4512, 0.6699, 0.4512, 0.6699, 0.4512, 0.6699, 0.4512, 0.6699, 0.4512, 0.6699, 0.4512, 0.6699, 0.4512, 0.6699, 0.4512, 0.6699, 0.4512, 0.6699, 0.4512, 0.6699, 0.4512, 0.6699, 0.4512, 0.6699, 0.4512, 0.6699, 0.4512, 0.6699, 0.4512, 0.6699, 0.4512, 0.6699, 0.4512, 0.6699, 0.4512, 0.6699, 0.4512, 0.6699, 0.4512, 0.6699, 0.4512, 0.6699, 0.4512, 0.6699, 0.4512, 0.6699, 0.4512, 0.6699, 0.4512, 0.6699, 0.4512, 0.6699, 0.4512, 0.6699, 0.4512, 0.6699, 0.4512, 0.6699, 0.4512, 0.6699, 0.4512, 0.6699, 0.4512, 0.6699, 0.4512, 0.6699, 0.4512, 0.6699, 0.4512, 0.6699, 0.4512, 0.6699, 0.4512, 0.6699, 0.4512, 0.6699, 0.4512, 0.6699, 0.4512, 0.6699, 0.4512, 0.6699, 0.4512, 0.6699, 0.4512, 0.6699, 0.4512, 0.6699, 0.4512, 0.6699, 0.4512, 0.6699, 0.4512, 0.6699, 0.4512, 0.6699, 0.4512, 0.6699, 0.4512, 0.6699, 0.4512, 0.6699, 0.4512, 0.6699, 0.4512, 0.6699, 0.4512, 0.6699, 0.4512, 0.6699, 0.4512, 0.6699, 0.4512, 0.6699, 0.4512, 0.6699, 0.4512, 0.6699, 0.4512, 0.6699, 0.4512, 0.6699, 0.4512, 0.6699, 0.4512, 0.6699, 0.4512, 0.6699, 0.4512, 0.6699, 0.4512, 0.6699, 0.4512, 0.6699, 0.4512, 0.6699, 0.4512, 0.6699, 0.4512, 0.6699, 0.4512, 0.6699, 0.4512, 0.6699, 0.4512, 0.6699, 0.4512, 0.6699, 0.4512, 0.6699, 0.4512, 0.6699, 0.4512, 0.6699, 0.4512, 0.6699, 0.4512, 0.6699, 0.4512, 0.6699, 0.4512, 0.6699, 0.4512, 0.6699, 0.4512, 0.6699, 0.4512, 0.6699, 0.4512, 0.6699, 0.4512, 0.6699, 0.4512, 0.6699, 0.4512, 0.6699, 0.4512, 0.6699, 0.4512, 0.6699, 0.4512, 0.6699, 0.4512, 0.6699, 0.4512, 0.6699, 0.4512, 0.6699, 0.4512, 0.6699, 0.4512, 0.6699, 0.4512, 0.6699, 0.4512, 0.6699, 0.4512, 0.6699, 0.4512, 0.6699, 0.4512, 0.6699, 0.4512, 0.6699, 0.4512, 0.6699, 0.4512, 0.6699, 0.4512, 0.6699, 0.4512, 0.6699, 0.4512, 0.6699, 0.4512, 0.6699, 0.4512, 0.6699, 0.4512, 0.6699, 0.4512, 0.6699, 0.4512, 0.6699, 0.4512, 0.6699, 0.4512, 0.6699, 0.4512, 0.6699, 0.4512, 0.6699, 0.4512, 0.6699, 0.4512, 0.6699, 0.4512, 0.6699, 0.4512, 0.6699, 0.4512, 0.6699, 0.4512, 0.6699, 0.4512, 0.6699, 0.4512, 0.6699, 0.4512, 0.6699, 0.4512, 0.6699, 0.4512, 0.6699, 0.4512, 0.6699, 0.4512, 0.6699, 0.4512, 0.6699, 0.4512, 0.6699, 0.4512, 0.6699, 0.4512, 0.6699, 0.4512, 0.6699, 0.4512, 0.6699, 0.4512, 0.6699, 0.4512, 0.6699, 0.4512, 0.6699, 0.4512, 0.6699, 0.4512, 0.6699, 0.4512, 0.6699, 0.4512, 0.6699, 0.4512, 0.6699, 0.4512, 0.6699, 0.4512, 0.6699, 0.4512, 0.6699, 0.4512, 0.6699, 0.4512, 0.6699, 0.4512, 0.6699, 0.4512, 0.6699, 0.4512, 0.6699, 0.4512, 0.6699, 0.4512, 0.6699, 0.4512, 0.6699, 0.4512, 0.6699, 0.4512, 0.6699, 0.4512, 0.6699, 0.4512, 0.6699, 0.4512, 0.6699, 0.4512, 0.6699, 0.4512, 0.6699, 0.4512, 0.6699, 0.4512, 0.6699, 0.4512, 0.6699, 0.4512, 0.6699, 0.4512, 0.6699, 0.4512, 0.6699, 0.4512, 0.6699, 0.4512, 0.6699, 0.4512, 0.6699, 0.4512, 0.6699, 0.4512, 0.6699, 0.4512, 0.6699, 0.4512, 0.6699, 0.4512, 0.6699, 0.4512, 0.6699, 0.4512, 0.6699, 0.4512, 0.6699, 0.4512, 0.6699, 0.4512, 0.6699, 0.4512, 0.6699, 0.4512, 0.6699, 0.4512, 0.6699, 0.4512, 0.6699, 0.4512, 0.6699, 0.4512, 0.6699, 0.4512, 0.6699, 0.4512, 0.6699, 0.4512, 0.6699, 0.4512, 0.6699, 0.4512, 0.6699, 0.4512, 0.6699, 0.4512, 0.6699, 0.4512, 0.6699, 0.4512, 0.6699, 0.4512, 0.6699, 0.4512, 0.6699, 0.4512, 0.6699, 0.4512, 0.6699, 0.4512, 0.6699, 0.4512, 0.6699, 0.4512, 0.6699, 0.4512, 0.6699, 0.4512, 0.6699, 0.4512, 0.6699, 0.4512, 0.6699, 0.4512, 0.6699, 0.4512, 0.6699, 0.4512, 0.6699, 0.4512, 0.6699, 0.4512, 0.6699, 0.4512, 0.6699, 0.4512, 0.6699, 0.4512, 0.6699, 0.4512, 0.6699, 0.4512, 0.6699, 0.4512, 0.6699, 0.4512, 0.6699, 0.4512, 0.6699, 0.4512, 0.6699, 0.4512, 0.6699, 0.4512, 0.6699, 0.4512, 0.6699, 0.4512, 0.6699, 0.4512, 0.6699, 0.4512, 0.6699, 0.4512, 0.6699, 0.4512, 0.6699, 0.4512, 0.6699, 0.4512, 0.6699, 0.4512, 0.6699, 0.4512, 0.6699, 0.4512, 0.6699, 0.4512, 0.6699, 0.4512, 0.6699, 0.4512, 0.6699, 0.4512, 0.6699, 0.4512, 0.6699, 0.4512, 0.6699, 0.4512, 0.6699, 0.4512, 0.6699, 0.4512, 0.6699, 0.4512, 0.6699, 0.4512, 0.6699, 0.4512, 0.6699, 0.4512, 0.6699, 0.4512, 0.6699, 0.4512, 0.6699, 0.4512, 0.6699, 0.4512, 0.6699, 0.4512, 0.6699, 0.4512, 0.6699, 0.4512, 0.6699, 0.4512, 0.6699, 0.4512, 0.6699, 0.4512, 0.6699, 0.4512, 0.6699, 0.4512, 0.6699, 0.4512, 0.6699, 0.4512, 0.6699, 0.4512, 0.6699, 0.4512, 0.6699, 0.4512, 0.6699, 0.4512, 0.6699, 0.4512, 0.6699, 0.4512, 0.6699, 0.4512, 0.6699, 0.4512, 0.6699, 0.4512, 0.6699, 0.4512, 0.6699, 0.4512, 0.6699, 0.4512, 0.6699, 0.4512, 0.6699, 0.4512, 0.6699, 0.4512, 0.6699, 0.4512, 0.6699, 0.4512, 0.6699, 0.4512, 0.6699, 0.4512, 0.6699, 0.4512, 0.6699, 0.4512, 0.6699, 0.4512, 0.6699, 0.4512, 0.6699, 0.4512, 0.6699, 0.4512, 0.6699, 0.4512, 0.6699, 0.4512, 0.6699, 0.4512, 0.6699, 0.4512, 0.6699, 0.4512, 0.6699, 0.4512, 0.6699, 0.4512, 0.6699, 0.4512, 0.6699, 0.4512, 0.6699, 0.4512, 0.6699, 0.4512, 0.6699, 0.4512, 0.6699, 0.4512, 0.6699, 0.4512, 0.6699, 0.4512, 0.6699, 0.4512, 0.6699, 0.4512, 0.6699, 0.4512, 0.6699, 0.4512, 0.6699, 0.4512, 0.6699, 0.4512, 0.6699, 0.4512, 0.6699, 0.4512, 0.6699, 0.4512, 0.6699, 0.4512, 0.6699, 0.4512, 0.6699, 0.4512, 0.6699, 0.4512, 0.6699, 0.4512, 0.6699, 0.4512, 0.6699, 0.4512, 0.6699, 0.4512, 0.6699, 0.4512, 0.6699, 0.4512, 0.6699, 0.4512, 0.6699, 0.4512, 0.6699, 0.4512, 0.6699, 0.4512, 0.6699, 0.4512, 0.6699, 0.4512, 0.6699, 0.4512, 0.6699, 0.4512, 0.6699, 0.4512, 0.6699, 0.4512, 0.6699, 0.4512, 0.6699, 0.4512, 0.6699, 0.4512, 0.6699, 0.4512, 0.6699, 0.4512, 0.6699, 0.4512, 0.6699, 0.4512, 0.6699, 0.4512, 0.6699, 0.4512, 0.6699, 0.4512, 0.6699, 0.4512, 0.6699, 0.4512, 0.6699, 0.4512, 0.6699, 0.4512, 0.6699, 0.4512, 0.6699, 0.4512, 0.6699, 0.4512, 0.6699, 0.4512, 0.6699, 0.4512, 0.6699, 0.4512, 0.6699, 0.4512, 0.6699, 0.4512, 0.6699, 0.4512, 0.6699, 0.4512, 0.6699, 0.4512, 0.6699, 0.4512, 0.6699, 0.4512, 0.6699, 0.4512, 0.6699, 0.4512, 0.6699, 0.4512, 0.6699, 0.4512, 0.6699, 0.4512, 0.6699, 0.4512, 0.6699, 0.4512, 0.6699, 0.4512, 0.6699, 0.4512, 0.6699, 0.4512, 0.6699, 0.4512, 0.6699, 0.4512, 0.6699, 0.4512, 0.6699, 0.4512, 0.6699, 0.4512, 0.6699, 0.4512, 0.6699, 0.4512, 0.6699, 0.4512, 0.6699, 0.4512, 0.6699, 0.4512, 0.6699, 0.4512, 0.6699, 0.4512, 0.6699, 0.4512, 0.6699, 0.4512, 0.6699, 0.4512, 0.6699, 0.4512, 0.6699, 0.4512, 0.6699, 0.4512, 0.6699, 0.4512, 0.6699, 0.4512, 0.6699, 0.4512, 0.6699, 0.4512, 0.6699, 0.4512, 0.6699, 0.4512, 0.6699, 0.4512, 0.6699, 0.4512, 0.6699, 0.4512, 0.6699, 0.4512, 0.6699, 0.4512, 0.6699, 0.4512, 0.6699, 0.4512, 0.6699, 0.4512, 0.6699, 0.4512, 0.6699, 0.4512, 0.6699, 0.4512, 0.6699, 0.4512, 0.6699, 0.4512, 0.6699, 0.4512, 0.6699, 0.4512, 0.6699, 0.4512, 0.6699, 0.4512, 0.6699, 0.4512, 0.6699, 0.4512, 0.6699, 0.4512, 0.6699, 0.4512, 0.6699, 0.4512, 0.6699, 0.4512, 0.6699, 0.4512, 0.6699, 0.4512, 0.6699, 0.4512, 0.6699, 0.4512, 0.6699, 0.4512, 0.6699, 0.4512, 0.6699, 0.4512, 0.6699, 0.4512, 0.6699, 0.4512, 0.6699, 0.4512, 0.6699, 0.4512, 0.6699, 0.4512, 0.6699, 0.4512, 0.6699, 0.4512, 0.6699, 0.4512, 0.6699, 0.4512, 0.6699, 0.4512, 0.6699, 0.4512, 0.6699, 0.4512, 0.6699, 0.4512, 0.6699, 0.4512, 0.6699, 0.4512, 0.6699, 0.4512, 0.6699, 0.4512, 0.6699, 0.4512, 0.6699, 0.4512, 0.6699, 0.4512, 0.6699, 0.4512, 0.6699, 0.4512, 0.6699, 0.4512, 0.6699, 0.4512, 0.6699, 0.4512, 0.6699, 0.4512, 0.6699, 0.4512, 0.6699, 0.4512, 0.6699, 0.4512, 0.6699, 0.4512, 0.6699, 0.4512, 0.6699, 0.4512, 0.6699, 0.4512, 0.6699, 0.4512, 0.6699, 0.4512, 0.6699, 0.4512, 0.6699, 0.4512, 0.6699, 0.4512, 0.6699, 0.4512, 0.6699, 0.4512, 0.6699, 0.4512, 0.6699, 0.4512, 0.6699, 0.4512, 0.6699, 0.4512, 0.6699, 0.4512, 0.6699, 0.4512, 0.6699, 0.4512, 0.6699, 0.4512, 0.6699, 0.4512, 0.6699, 0.4512, 0.6699, 0.4512, 0.6699, 0.4512, 0.6699, 0.4512, 0.6699, 0.4512, 0.6699, 0.4512, 0.6699, 0.4512, 0.6699, 0.4512, 0.6699, 0.4512, 0.6699, 0.4512, 0.6699, 0.4512, 0.6699, 0.4512, 0.6699, 0.4512, 0.6699, 0.4512, 0.6699, 0.4512, 0.6699, 0.4512, 0.6699, 0.4512, 0.6699, 0.4512, 0.6699, 0.4512, 0.6699, 0.4512, 0.6699, 0.4512, 0.6699, 0.4512, 0.6699, 0.4512, 0.6699, 0.4512, 0.6699, 0.4512, 0.6699, 0.4512, 0.6699, 0.4512, 0.6699, 0.4512, 0.6699, 0.4512, 0.6699, 0.4512, 0.6699, 0.4512, 0.6699, 0.4512, 0.6699, 0.4512, 0.6699, 0.4512, 0.6699, 0.4512, 0.6699, 0.4512, 0.6699, 0.4512, 0.6699, 0.4512, 0.6699, 0.4512, 0.6699, 0.4512, 0.6699, 0.4512, 0.6699, 0.4512, 0.6699, 0.4512, 0.6699, 0.4512, 0.6699, 0.4512, 0.6699, 0.4512, 0.6699, 0.4512, 0.6699, 0.4512, 0.6699, 0.4512, 0.6699, 0.4512, 0.6699, 0.4512, 0.6699, 0.4512, 0.6699, 0.4512, 0.6699, 0.4512, 0.6699, 0.4512, 0.6699, 0.4512, 0.6699, 0.4512, 0.6699, 0.4512, 0.6699, 0.4512, 0.6699, 0.4512, 0.6699, 0.4512, 0.6699, 0.4512, 0.6699, 0.4512, 0.6699, 0.4512, 0.6699, 0.4512, 0.6699, 0.4512, 0.6699, 0.4512, 0.6699, 0.4512, 0.6699, 0.4512, 0.6699, 0.4512, 0.6699, 0.4512, 0.6699, 0.4512, 0.6699, 0.4512, 0.6699, 0.4512, 0.6699, 0.4512, 0.6699, 0.4512, 0.6699, 0.4512, 0.6699, 0.4512, 0.6699, 0.4512, 0.6699, 0.4512, 0.6699, 0.4512, 0.6699, 0.4512, 0.6699, 0.4512, 0.6699, 0.4512, 0.6699, 0.4512, 0.6699, 0.4512, 0.6699, 0.4512, 0.6699, 0.4512, 0.6699, 0.4512, 0.6699, 0.4512, 0.6699, 0.4512, 0.6699, 0.4512, 0.6699, 0.4512, 0.6699, 0.4512, 0.6699, 0.4512, 0.6699, 0.4512, 0.6699, 0.4512, 0.6699, 0.4512, 0.6699, 0.4512, 0.6699, 0.4512, 0.6699, 0.4512, 0.6699, 0.4512, 0.6699, 0.4512, 0.6699, 0.4512, 0.6699, 0.4512, 0.6699, 0.4512, 0.6699, 0.4512, 0.6699, 0.4512, 0.6699, 0.4512, 0.6699, 0.4512, 0.6699, 0.4512, 0.6699, 0.4512, 0.6699, 0.4512, 0.6699, 0.4512, 0.6699, 0.4512, 0.6699, 0.4512, 0.6699, 0.4512, 0.6699, 0.4512, 0.6699, 0.4512, 0.6699, 0.4512, 0.6699, 0.4512, 0.6699, 0.4512, 0.6699, 0.4512, 0.6699, 0.4512, 0.6699, 0.4512, 0.6699, 0.4512, 0.6699, 0.4512, 0.6699, 0.4512, 0.6699, 0.4512, 0.6699, 0.4512, 0.6699, 0.4512, 0.6699, 0.4512, 0.6699, 0.4512, 0.6699, 0.4512, 0.6699, 0.4512, 0.6699, 0.4512, 0.6699, 0.4512, 0.6699, 0.4512, 0.6699, 0.4512, 0.6699, 0.4512, 0.6699, 0.4512, 0.6699, 0.4512, 0.6699, 0.4512, 0.6699, 0.4512, 0.6699, 0.4512, 0.6699, 0.4512, 0.6699, 0.4512, 0.6699, 0.4512, 0.6699, 0.4512, 0.6699, 0.4512, 0.6699, 0.4512, 0.6699, 0.4512, 0.6699, 0.4512, 0.6699, 0.4512, 0.6699, 0.4512, 0.6699, 0.4512, 0.6699, 0.4512, 0.6699, 0.4512, 0.6699, 0.4512, 0.6699, 0.4512, 0.6699, 0.4512, 0.6699, 0.4512, 0.6699, 0.4512, 0.6699, 0.4512, 0.6699, 0.4512, 0.6699, 0.4512, 0.6699, 0.4512, 0.6699, 0.4512, 0.6699, 0.4512, 0.6699, 0.4512, 0.6699, 0.4512, 0.6699, 0.4512, 0.6699, 0.4512, 0.6699, 0.4512, 0.6699, 0.4512, 0.6699, 0.4512, 0.6699, 0.4512, 0.6699, 0.4512, 0.6699, 0.4512, 0.6699, 0.4512, 0.6699, 0.4512, 0.6699, 0.4512, 0.6699, 0.4512, 0.6699, 0.4512, 0.6699, 0.4512, 0.6699, 0.4512, 0.6699, 0.4512, 0.6699, 0.4512, 0.6699, 0.4512, 0.6699, 0.4512, 0.6699, 0.4512, 0.6699, 0.4512, 0.6699, 0.4512, 0.6699, 0.4512, 0.6699, 0.4512, 0.6699, 0.4512, 0.6699, 0.4512, 0.6699, 0.4512, 0.6699, 0.4512, 0.6699, 0.4512, 0.6699, 0.4512, 0.6699, 0.4512, 0.6699, 0.4512, 0.6699, 0.4512, 0.6699, 0.4512, 0.6699, 0.4512, 0.6699, 0.4512, 0.6699, 0.4512, 0.6699, 0.4512, 0.6699, 0.4512, 0.6699, 0.4512, 0.6699, 0.4512, 0.6699, 0.4512, 0.6699, 0.4512, 0.6699, 0.4512, 0.6699, 0.4512, 0.6699, 0.4512, 0.6699, 0.4512, 0.6699, 0.4512, 0.6699, 0.4512, 0.6699, 0.4512, 0.6699, 0.4512, 0.6699, 0.4512, 0.6699, 0.4512, 0.6699, 0.4512, 0.6699, 0.4512, 0.6699, 0.4512, 0.6699, 0.4512, 0.6699, 0.4512, 0.6699, 0.4512, 0.6699, 0.4512, 0.6699, 0.4512, 0.6699, 0.4512, 0.6699, 0.4512, 0.6699, 0.4512, 0.6699, 0.4512, 0.6699, 0.4512, 0.6699, 0.4512, 0.6699, 0.4512, 0.6699, 0.4512, 0.6699, 0.4512, 0.6699, 0.4512, 0.6699, 0.4512, 0.6699, 0.4512, 0.6699, 0.4512, 0.6699, 0.4512, 0.6699, 0.4512, 0.6699, 0.4512, 0.6699, 0.4512, 0.6699, 0.4512, 0.6699, 0.4512, 0.6699, 0.4512, 0.6699, 0.4512, 0.6699, 0.4512, 0.6699, 0.4512, 0.6699, 0.4512, 0.6699, 0.4512, 0.6699, 0.4512, 0.6699, 0.4512, 0.6699, 0.4512, 0.6699, 0.4512, 0.6699, 0.4512, 0.6699, 0.4512, 0.6699, 0.4512, 0.6699, 0.4512, 0.6699, 0.4512, 0.6699, 0.4512, 0.6699, 0.4512, 0.6699, 0.4512, 0.6699, 0.4512, 0.6699, 0.4512, 0.6699, 0.4512, 0.6699, 0.4512, 0.6699, 0.4512, 0.6699, 0.4512, 0.6699, 0.4512, 0.6699, 0.4512, 0.6699, 0.4512, 0.6699, 0.4512, 0.6699, 0.4512, 0.6699, 0.4512, 0.6699, 0.4512, 0.6699, 0.4512, 0.6699, 0.4512, 0.6699, 0.4512, 0.6699, 0.4512, 0.6699, 0.4512, 0.6699, 0.4512, 0.6699, 0.4512, 0.6699, 0.4512, 0.6699, 0.4512, 0.6699, 0.4512, 0.6699, 0.4512, 0.6699, 0.4512, 0.6699, 0.4512, 0.6699, 0.4512, 0.6699, 0.4512, 0.6699, 0.4512, 0.6699, 0.4512, 0.6699, 0.4512, 0.6699, 0.4512, 0.6699, 0.4512, 0.6699, 0.4512, 0.6699, 0.4512, 0.6699, 0.4512, 0.6699, 0.4512, 0.6699, 0.4512, 0.6699, 0.4512, 0.6699, 0.4512, 0.6699, 0.4512, 0.6699, 0.4512, 0.6699, 0.4512, 0.6699, 0.4512, 0.6699, 0.4512, 0.6699, 0.4512, 0.6699, 0.4512, 0.6699, 0.4512, 0.6699, 0.4512, 0.6699, 0.4512, 0.6699, 0.4512, 0.6699, 0.4512, 0.6699, 0.4512, 0.6699, 0.4512, 0.6699, 0.4512, 0.6699, 0.4512, 0.6699, 0.4512, 0.6699, 0.4512, 0.6699, 0.4512, 0.6699, 0.4512, 0.6699, 0.4512, 0.6699, 0.4512, 0.6699, 0.4512, 0.6699, 0.4512, 0.6699, 0.4512, 0.6699, 0.4512, 0.6699, 0.4512, 0.6699, 0.4512, 0.6699, 0.4512, 0.6699, 0.4512, 0.6699, 0.4512, 0.6699, 0.4512, 0.6699, 0.4512, 0.6699, 0.4512, 0.6699, 0.4512, 0.6699, 0.4512, 0.6699, 0.4512, 0.6699, 0.4512, 0.6699, 0.4512, 0.6699, 0.4512, 0.6699, 0.4512, 0.6699, 0.4512, 0.6699, 0.4512, 0.6699, 0.4512, 0.6699, 0.4512, 0.6699, 0.4512, 0.6699, 0.4512, 0.6699, 0.4512, 0.6699, 0.4512, 0.6699, 0.4512, 0.6699, 0.4512, 0.6699, 0.4512, 0.6699, 0.4512, 0.6699, 0.4512, 0.6699, 0.4512, 0.6699, 0.4512, 0.6699, 0.4512, 0.6699, 0.4512, 0.6699, 0.4512, 0.6699, 0.4512, 0.6699, 0.4512, 0.6699, 0.4512, 0.6699, 0.4512, 0.6699, 0.4512, 0.6699, 0.4512, 0.6699, 0.4512, 0.6699, 0.4512, 0.6699, 0.4512, 0.6699, 0.4512, 0.6699, 0.4512, 0.6699, 0.4512, 0.6699, 0.4512, 0.6699, 0.4512, 0.6699, 0.4512, 0.6699, 0.4512, 0.6699, 0.4512, 0.6699, 0.4512, 0.6699, 0.4512, 0.6699, 0.4512, 0.6699, 0.4512, 0.6699, 0.4512, 0.6699, 0.4512, 0.6699, 0.4512, 0.6699, 0.4512, 0.6699, 0.4512, 0.6699, 0.4512, 0.6699, 0.4512, 0.6699, 0.4512, 0.6699, 0.4512, 0.6699, 0.4512, 0.6699, 0.4512, 0.6699, 0.4512, 0.6699, 0.4512, 0.6699, 0.4512, 0.6699, 0.4512, 0.6699, 0.4512, 0.6699, 0.4512, 0.6699, 0.4512, 0.6699, 0.4512, 0.6699, 0.4512, 0.6699, 0.4512, 0.6699, 0.4512, 0.6699, 0.4512, 0.6699, 0.4512, 0.6699, 0.4512, 0.6699, 0.4512, 0.6699, 0.4512, 0.6699, 0.4512, 0.6699, 0.4512, 0.6699, 0.4512, 0.6699, 0.4512, 0.6699, 0.4512, 0.6699, 0.4512, 0.6699, 0.4512, 0.6699, 0.4512, 0.6699, 0.4512, 0.6699, 0.4512, 0.6699, 0.4512, 0.6699, 0.4512, 0.6699, 0.4512, 0.6699, 0.4512, 0.6699, 0.4512, 0.6699, 0.4512, 0.6699, 0.4512, 0.6699, 0.4512, 0.6699, 0.4512, 0.6699, 0.4512, 0.6699, 0.4512, 0.6699, 0.4512, 0.6699, 0.4512, 0.6699, 0.4512, 0.6699, 0.4512, 0.6699, 0.4512, 0.6699, 0.4512, 0.6699, 0.4512, 0.6699, 0.4512, 0.6699, 0.4512, 0.6699, 0.4512, 0.6699, 0.4512, 0.6699, 0.4512, 0.6699, 0.4512, 0.6699, 0.4512, 0.6699, 0.4512, 0.6699, 0.4512, 0.6699, 0.4512, 0.6699, 0.4512, 0.6699, 0.4512, 0.6699, 0.4512, 0.6699, 0.4512, 0.6699, 0.4512, 0.6699, 0.4512, 0.6699, 0.4512, 0.6699, 0.4512, 0.6699, 0.4512, 0.6699, 0.4512, 0.6699, 0.4512, 0.6699, 0.4512, 0.6699, 0.4512, 0.6699, 0.4512, 0.6699, 0.4512, 0.6699, 0.4512, 0.6699, 0.4512, 0.6699, 0.4512, 0.6699, 0.4512, 0.6699, 0.4512, 0.6699, 0.4512, 0.6699, 0.4512, 0.6699, 0.4512, 0.6699, 0.4512, 0.6699, 0.4512, 0.6699, 0.4512, 0.6699, 0.4512, 0.6699, 0.4512, 0.6699, 0.4512, 0.6699, 0.4512, 0.6699, 0.4512, 0.6699, 0.4512, 0.6699, 0.4512, 0.6699, 0.4512, 0.6699, 0.4512, 0.6699, 0.4512, 0.6699, 0.4512, 0.6699, 0.4512, 0.6699, 0.4512, 0.6699, 0.4512, 0.6699, 0.4512, 0.6699, 0.4512, 0.6699, 0.4512, 0.6699, 0.4512, 0.6699, 0.4512, 0.6699, 0.4512, 0.6699, 0.4512, 0.6699, 0.4512, 0.6699, 0.4512, 0.6699, 0.4512, 0.6699, 0.4512, 0.6699, 0.4512, 0.6699, 0.4512, 0.6699, 0.4512, 0.6699, 0.4512, 0.6699, 0.4512, 0.6699, 0.4512, 0.6699, 0.4512, 0.6699, 0.4512, 0.6699, 0.4512, 0.6699, 0.4512, 0.6699, 0.4512, 0.6699, 0.4512, 0.6699, 0.4512, 0.6699, 0.4512, 0.6699, 0.4512, 0.6699, 0.4512, 0.6699, 0.4512, 0.6699, 0.4512, 0.6699, 0.4512, 0.6699, 0.4512, 0.6699, 0.4512, 0.6699, 0.4512, 0.6699, 0.4512, 0.6699, 0.4512, 0.6699, 0.4512, 0.6699, 0.4512, 0.6699, 0.4512, 0.6699, 0.4512, 0.6699, 0.4512, 0.6699, 0.4512, 0.6699, 0.4512, 0.6699, 0.4512, 0.6699, 0.4512, 0.6699, 0.4512, 0.6699, 0.4512, 0.6699, 0.4512, 0.6699, 0.4512, 0.6699, 0.4512, 0.6699, 0.4512, 0.6699, 0.4512, 0.6699, 0.4512, 0.6699, 0.4512, 0.6699, 0.4512, 0.6699, 0.4512, 0.6699, 0.4512, 0.6699, 0.4512, 0.6699, 0.4512, 0.6699, 0.4512, 0.6699, 0.4512, 0.6699, 0.4512, 0.6699, 0.4512, 0.6699, 0.4512, 0.6699, 0.4512, 0.6699, 0.4512, 0.6699, 0.4512, 0.6699, 0.4512, 0.6699, 0.4512, 0.6699, 0.4512, 0.6699, 0.4512, 0.6699, 0.4512, 0.6699, 0.4512, 0.6699, 0.4512, 0.6699, 0.4512, 0.6699])
me_cube.materials.append(mat_material)
me_cube.use_remesh_preserve_volume = False
me_cube.use_remesh_preserve_attributes = False
me_cube.use_mirror_vertex_groups = False
me_cube.update()

# ---- objects
ob_cube = bpy.data.objects.new('Cube', me_cube)

# ---- transforms, parenting, visibility, modifiers, constraints
ob_cube.location = (0.0, 0.0, 0.0)
ob_cube.lock_rotations_4d = False
ob_cube.empty_display_type = 'ARROWS'
ob_cube.lineart.crease_threshold = 0.0

# ---- collection membership
col_collection.objects.link(ob_cube)

# ---- scene / render settings (as saved in the file)
scene.frame_start = 1; scene.frame_end = 250; scene.frame_set(1)
scene.render.engine = 'BLENDER_EEVEE_NEXT'
scene.cycles.use_denoising = False
scene.cycles.samples = 128
scene.cycles.sampling_pattern = 'TABULATED_SOBOL'
scene.cycles.use_adaptive_sampling = False
scene.cycles.use_light_tree = False
scene.view_settings.view_transform = 'Filmic'
bpy.context.view_layer.update()

# ---- added for rendering (the .blend has no active camera and no usable light): camera, sun
cam_auto = bpy.data.cameras.new('AutoCamera')
cam_auto.lens = 50.0
cam_auto.sensor_width = 36.0
cam_auto.clip_end = 1101.42
ob_auto_camera = bpy.data.objects.new('AutoCamera', cam_auto)
scene.collection.objects.link(ob_auto_camera)
ob_auto_camera.location = (72.0449, -79.0253, 54.7073)
ob_auto_camera.rotation_euler = (1.09748, -7.21219e-08, 0.694738)
scene.camera = ob_auto_camera
light_auto_sun = bpy.data.lights.new('AutoSun', 'SUN')
light_auto_sun.energy = 3.0
light_auto_sun.angle = 0.0523599
ob_auto_sun = bpy.data.objects.new('AutoSun', light_auto_sun)
scene.collection.objects.link(ob_auto_sun)
ob_auto_sun.rotation_euler = (0.872665, 0.174533, 0.523599)
bpy.context.view_layer.update()
